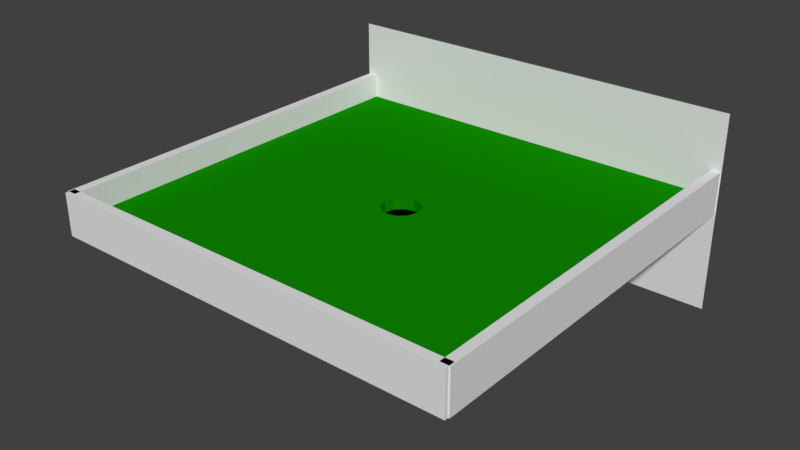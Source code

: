 # Source: hole.blend  (saved by Blender 2.78.0; exported with 4.5.12 LTS)
import bpy
from mathutils import Matrix  # noqa: F401  (used for matrix-valued properties, if any)

bpy.ops.wm.read_factory_settings(use_empty=True)
scene = bpy.context.scene
scene.name = 'Scene'

# ---- collections
col_collection_1 = bpy.data.collections.new('Collection 1'); scene.collection.children.link(col_collection_1)

# ---- materials (node trees are filled in below, after node groups)
mat_material_003 = bpy.data.materials.new('Material.003')
mat_material_003.alpha_threshold = 0.0
mat_material_003.use_transparent_shadow = False
mat_material_003.diffuse_color = (0.0, 0.0, 0.0, 1.0)
mat_material_003.roughness = 0.5
mat_material = bpy.data.materials.new('Material')
mat_material.alpha_threshold = 0.0
mat_material.use_transparent_shadow = False
mat_material.roughness = 0.5
mat_material.line_color = (0.0, 0.0, 0.0, 1.0)
mat_material_001 = bpy.data.materials.new('Material.001')
mat_material_001.alpha_threshold = 0.0
mat_material_001.use_transparent_shadow = False
mat_material_001.diffuse_color = (0.004946, 0.2529, 0.0, 1.0)
mat_material_001.roughness = 0.5
mat_material_001.line_color = (0.0, 0.0, 0.0, 1.0)

# ---- material node trees

# ---- world
world_world = bpy.data.worlds.new('World'); scene.world = world_world
world_world.color = (0.05088, 0.05088, 0.05088)
world_world.use_sun_shadow = False
world_world.sun_shadow_jitter_overblur = 0.0
world_world.cycles.sampling_method = 'MANUAL'

# ---- meshes
me_cube_004 = bpy.data.meshes.new('Cube.004')
me_cube_004.from_pydata([(-1.0, -1.0, -1.0), (-1.0, -1.0, 1.0), (-1.0, 1.0, -1.0), (-1.0, 1.0, 1.0), (1.0, -1.0, -1.0), (1.0, -1.0, 1.0), (1.0, 1.0, -1.0), (1.0, 1.0, 1.0)], [], [(0, 1, 3, 2), (2, 3, 7, 6), (6, 7, 5, 4), (4, 5, 1, 0), (2, 6, 4, 0), (7, 3, 1, 5)])
me_cube_004.materials.append(mat_material_003)
me_cube_004.use_remesh_preserve_volume = False
me_cube_004.use_remesh_preserve_attributes = False
me_cube_004.use_mirror_vertex_groups = False
me_cube_004.update()
me_cube_003 = bpy.data.meshes.new('Cube.003')
me_cube_003.from_pydata([(1.0, 1.0, -1.0), (1.0, -1.0, -1.0), (-1.0, -1.0, -1.0), (-1.0, 1.0, -1.0), (1.0, 1.0, 1.0), (1.0, -1.0, 1.0), (-1.0, -1.0, 1.0), (-1.0, 1.0, 1.0)], [], [(0, 1, 2, 3), (4, 7, 6, 5), (0, 4, 5, 1), (1, 5, 6, 2), (2, 6, 7, 3), (4, 0, 3, 7)])
me_cube_003.materials.append(mat_material)
me_cube_003.use_remesh_preserve_volume = False
me_cube_003.use_remesh_preserve_attributes = False
me_cube_003.use_mirror_vertex_groups = False
me_cube_003.update()
me_plane = bpy.data.meshes.new('Plane')
me_plane.from_pydata([(-1.0, -1.0, 0.0), (1.0, -1.0, 0.0), (-1.0, 1.0, 0.0), (1.0, 1.0, 0.0)], [], [(0, 1, 3, 2)])
me_plane.use_remesh_preserve_volume = False
me_plane.use_remesh_preserve_attributes = False
me_plane.use_mirror_vertex_groups = False
me_plane.update()
me_cube_002 = bpy.data.meshes.new('Cube.002')
me_cube_002.from_pydata([(1.0, 1.0, -1.0), (1.0, -1.0, -1.0), (-1.0, -1.0, -1.0), (-1.0, 1.0, -1.0), (1.0, 1.0, 1.0), (1.0, -1.0, 1.0), (-1.0, -1.0, 1.0), (-1.0, 1.0, 1.0)], [], [(0, 1, 2, 3), (4, 7, 6, 5), (0, 4, 5, 1), (1, 5, 6, 2), (2, 6, 7, 3), (4, 0, 3, 7)])
me_cube_002.materials.append(mat_material)
me_cube_002.use_remesh_preserve_volume = False
me_cube_002.use_remesh_preserve_attributes = False
me_cube_002.use_mirror_vertex_groups = False
me_cube_002.update()
me_cube_001 = bpy.data.meshes.new('Cube.001')
me_cube_001.from_pydata([(1.0, 1.0, -1.0), (1.0, -1.0, -1.0), (-1.0, -1.0, -1.0), (-1.0, 1.0, -1.0), (1.0, 1.0, 1.0), (1.0, -1.0, 1.0), (-1.0, -1.0, 1.0), (-1.0, 1.0, 1.0)], [], [(0, 1, 2, 3), (4, 7, 6, 5), (0, 4, 5, 1), (1, 5, 6, 2), (2, 6, 7, 3), (4, 0, 3, 7)])
me_cube_001.materials.append(mat_material)
me_cube_001.use_remesh_preserve_volume = False
me_cube_001.use_remesh_preserve_attributes = False
me_cube_001.use_mirror_vertex_groups = False
me_cube_001.update()
me_cube = bpy.data.meshes.new('Cube')
me_cube.from_pydata([(1.0, 1.0, -1.0), (1.0, -1.0, -1.0), (-1.0, -1.0, -1.0), (-1.0, 1.0, -1.0), (1.0, 1.0, 1.0), (1.0, -1.0, 1.0), (-1.0, -1.0, 1.0), (-1.0, 1.0, 1.0), (0.04653, -0.07849, -1.0), (0.04653, -0.07849, 1.0), (-0.07932, -0.04477, -1.0), (-0.07932, -0.04477, 1.0), (0.0004678, -0.09083, -1.0), (0.0004678, -0.09083, 1.0), (0.0004677, 0.09342, -1.0), (0.0004677, 0.09342, 1.0), (-0.0456, 0.08108, -1.0), (-0.0456, 0.08108, 1.0), (-0.07932, 0.04735, -1.0), (-0.07932, 0.04735, 1.0), (0.08025, 0.04735, -1.0), (0.08025, 0.04735, 1.0), (0.08025, -0.04477, -1.0), (0.08025, -0.04477, 1.0), (-0.04559, -0.07849, -1.0), (-0.04559, -0.07849, 1.0), (0.04653, 0.08108, -1.0), (0.04653, 0.08108, 1.0), (0.09259, 0.001292, -1.0), (0.09259, 0.001292, 1.0), (-0.09166, 0.001292, -1.0), (-0.09166, 0.001292, 1.0)], [], [(0, 28, 20, 26, 14, 16, 18, 30, 3), (4, 7, 31, 19, 17, 15, 27, 21, 29), (0, 4, 5, 1), (1, 5, 6, 2), (2, 6, 7, 3), (4, 0, 3, 7), (24, 25, 13, 12), (12, 13, 9, 8), (28, 29, 21, 20), (10, 11, 25, 24), (22, 23, 29, 28), (30, 31, 11, 10), (18, 19, 31, 30), (29, 23, 9, 13, 25, 11, 31, 7, 6, 5, 4), (3, 30, 10, 24, 12, 8, 22, 28, 0, 1, 2), (16, 17, 19, 18), (26, 27, 15, 14), (20, 21, 27, 26), (14, 15, 17, 16), (8, 9, 23, 22)])
me_cube.materials.append(mat_material_001)
me_cube.use_remesh_preserve_volume = False
me_cube.use_remesh_preserve_attributes = False
me_cube.use_mirror_vertex_groups = False
me_cube.update()

# ---- objects
ob_cube_004 = bpy.data.objects.new('Cube.004', me_cube_004)
ob_cube_003 = bpy.data.objects.new('Cube.003', me_cube_003)
ob_obj_snap_001 = bpy.data.objects.new('obj_snap.001', me_plane)
ob_cube_002 = bpy.data.objects.new('Cube.002', me_cube_002)
ob_cube_001 = bpy.data.objects.new('Cube.001', me_cube_001)
ob_cube = bpy.data.objects.new('Cube', me_cube)

# ---- transforms, parenting, visibility, modifiers, constraints
ob_cube_004.location = (0.000945, 0.002611, 0.02612)
ob_cube_004.scale = (0.3835, 0.3835, 0.03884)
ob_cube_004.lineart.crease_threshold = 0.0
ob_cube_003.location = (-0.002183, -1.993, 0.2183)
ob_cube_003.rotation_euler = (0.0, -0.0, 1.571)
ob_cube_003.scale = (0.04748, 2.085, 0.2119)
ob_cube_003.lock_rotations_4d = False
ob_cube_003.empty_display_type = 'ARROWS'
ob_cube_003.lineart.crease_threshold = 0.0
ob_obj_snap_001.location = (0.0, 1.986, 0.0)
ob_obj_snap_001.rotation_euler = (1.571, -0.0, 3.142)
ob_obj_snap_001.scale = (2.106, 1.0, 1.0)
ob_obj_snap_001.lineart.crease_threshold = 0.0
ob_cube_002.location = (2.048, 0.0, 0.2183)
ob_cube_002.scale = (0.04748, 2.005, 0.2119)
ob_cube_002.lock_rotations_4d = False
ob_cube_002.empty_display_type = 'ARROWS'
ob_cube_002.lineart.crease_threshold = 0.0
ob_cube_001.location = (-2.052, 0.0, 0.2183)
ob_cube_001.scale = (0.04748, 2.005, 0.2119)
ob_cube_001.lock_rotations_4d = False
ob_cube_001.empty_display_type = 'ARROWS'
ob_cube_001.lineart.crease_threshold = 0.0
ob_cube.location = (0.0, 0.0, 0.08893)
ob_cube.scale = (2.02, 2.02, 0.09056)
ob_cube.lock_rotations_4d = False
ob_cube.empty_display_type = 'ARROWS'
ob_cube.lineart.crease_threshold = 0.0

# ---- collection membership
col_collection_1.objects.link(ob_cube_004)
col_collection_1.objects.link(ob_cube_003)
col_collection_1.objects.link(ob_obj_snap_001)
col_collection_1.objects.link(ob_cube_002)
col_collection_1.objects.link(ob_cube_001)
col_collection_1.objects.link(ob_cube)

# ---- scene / render settings (as saved in the file)
scene.frame_start = 1; scene.frame_end = 250; scene.frame_set(1)
scene.render.engine = 'BLENDER_EEVEE_NEXT'
scene.render.resolution_percentage = 50
scene.render.dither_intensity = 0.0
scene.cycles.use_denoising = False
scene.cycles.samples = 128
scene.cycles.sampling_pattern = 'TABULATED_SOBOL'
scene.cycles.light_sampling_threshold = 0.0
scene.cycles.use_adaptive_sampling = False
scene.cycles.use_light_tree = False
scene.cycles.blur_glossy = 0.0
scene.cycles.sample_clamp_indirect = 0.0
scene.view_settings.view_transform = 'Standard'
bpy.context.view_layer.update()

# ---- added for rendering (the .blend has no active camera and no usable light): camera, sun
cam_auto = bpy.data.cameras.new('AutoCamera')
cam_auto.lens = 50.0
cam_auto.sensor_width = 36.0
cam_auto.clip_end = 1000.0
ob_auto_camera = bpy.data.objects.new('AutoCamera', cam_auto)
scene.collection.objects.link(ob_auto_camera)
ob_auto_camera.location = (5.7208, -6.87477, 4.57664)
ob_auto_camera.rotation_euler = (1.09748, -7.21219e-08, 0.694738)
scene.camera = ob_auto_camera
light_auto_sun = bpy.data.lights.new('AutoSun', 'SUN')
light_auto_sun.energy = 3.0
light_auto_sun.angle = 0.0523599
ob_auto_sun = bpy.data.objects.new('AutoSun', light_auto_sun)
scene.collection.objects.link(ob_auto_sun)
ob_auto_sun.rotation_euler = (0.872665, 0.174533, 0.523599)
bpy.context.view_layer.update()
